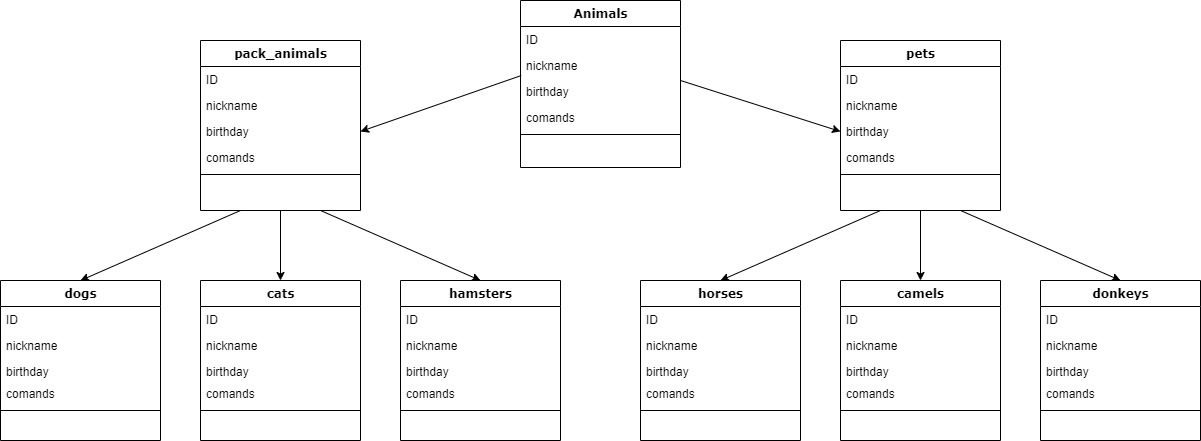

The diagram above was exported from draw.io. Its source (the exported page's mxGraphModel, read from the mxfile embedded in the PNG):
<mxGraphModel dx="1437" dy="868" grid="1" gridSize="10" guides="1" tooltips="1" connect="1" arrows="1" fold="1" page="1" pageScale="1" pageWidth="1100" pageHeight="850" background="none" math="0" shadow="0">
  <root>
    <mxCell id="0" />
    <mxCell id="1" parent="0" />
    <mxCell id="78961159f06e98e8-17" value="Animals" style="swimlane;html=1;fontStyle=1;align=center;verticalAlign=top;childLayout=stackLayout;horizontal=1;startSize=26;horizontalStack=0;resizeParent=1;resizeLast=0;collapsible=1;marginBottom=0;swimlaneFillColor=#ffffff;rounded=0;shadow=0;comic=0;labelBackgroundColor=none;strokeWidth=1;fillColor=none;fontFamily=Verdana;fontSize=12" parent="1" vertex="1">
      <mxGeometry x="520" width="160" height="167" as="geometry" />
    </mxCell>
    <mxCell id="78961159f06e98e8-21" value="ID" style="text;html=1;strokeColor=none;fillColor=none;align=left;verticalAlign=top;spacingLeft=4;spacingRight=4;whiteSpace=wrap;overflow=hidden;rotatable=0;points=[[0,0.5],[1,0.5]];portConstraint=eastwest;" parent="78961159f06e98e8-17" vertex="1">
      <mxGeometry y="26" width="160" height="26" as="geometry" />
    </mxCell>
    <mxCell id="78961159f06e98e8-23" value="nickname" style="text;html=1;strokeColor=none;fillColor=none;align=left;verticalAlign=top;spacingLeft=4;spacingRight=4;whiteSpace=wrap;overflow=hidden;rotatable=0;points=[[0,0.5],[1,0.5]];portConstraint=eastwest;" parent="78961159f06e98e8-17" vertex="1">
      <mxGeometry y="52" width="160" height="26" as="geometry" />
    </mxCell>
    <mxCell id="78961159f06e98e8-25" value="birthday" style="text;html=1;strokeColor=none;fillColor=none;align=left;verticalAlign=top;spacingLeft=4;spacingRight=4;whiteSpace=wrap;overflow=hidden;rotatable=0;points=[[0,0.5],[1,0.5]];portConstraint=eastwest;" parent="78961159f06e98e8-17" vertex="1">
      <mxGeometry y="78" width="160" height="26" as="geometry" />
    </mxCell>
    <mxCell id="78961159f06e98e8-24" value="comands" style="text;html=1;strokeColor=none;fillColor=none;align=left;verticalAlign=top;spacingLeft=4;spacingRight=4;whiteSpace=wrap;overflow=hidden;rotatable=0;points=[[0,0.5],[1,0.5]];portConstraint=eastwest;" parent="78961159f06e98e8-17" vertex="1">
      <mxGeometry y="104" width="160" height="26" as="geometry" />
    </mxCell>
    <mxCell id="78961159f06e98e8-19" value="" style="line;html=1;strokeWidth=1;fillColor=none;align=left;verticalAlign=middle;spacingTop=-1;spacingLeft=3;spacingRight=3;rotatable=0;labelPosition=right;points=[];portConstraint=eastwest;" parent="78961159f06e98e8-17" vertex="1">
      <mxGeometry y="130" width="160" height="8" as="geometry" />
    </mxCell>
    <mxCell id="78961159f06e98e8-30" value="pets" style="swimlane;html=1;fontStyle=1;align=center;verticalAlign=top;childLayout=stackLayout;horizontal=1;startSize=26;horizontalStack=0;resizeParent=1;resizeLast=0;collapsible=1;marginBottom=0;swimlaneFillColor=#ffffff;rounded=0;shadow=0;comic=0;labelBackgroundColor=none;strokeWidth=1;fillColor=none;fontFamily=Verdana;fontSize=12" parent="1" vertex="1">
      <mxGeometry x="840" y="40" width="160" height="170" as="geometry" />
    </mxCell>
    <mxCell id="78961159f06e98e8-31" value="ID" style="text;html=1;strokeColor=none;fillColor=none;align=left;verticalAlign=top;spacingLeft=4;spacingRight=4;whiteSpace=wrap;overflow=hidden;rotatable=0;points=[[0,0.5],[1,0.5]];portConstraint=eastwest;" parent="78961159f06e98e8-30" vertex="1">
      <mxGeometry y="26" width="160" height="26" as="geometry" />
    </mxCell>
    <mxCell id="78961159f06e98e8-32" value="nickname" style="text;html=1;strokeColor=none;fillColor=none;align=left;verticalAlign=top;spacingLeft=4;spacingRight=4;whiteSpace=wrap;overflow=hidden;rotatable=0;points=[[0,0.5],[1,0.5]];portConstraint=eastwest;" parent="78961159f06e98e8-30" vertex="1">
      <mxGeometry y="52" width="160" height="26" as="geometry" />
    </mxCell>
    <mxCell id="78961159f06e98e8-33" value="birthday" style="text;html=1;strokeColor=none;fillColor=none;align=left;verticalAlign=top;spacingLeft=4;spacingRight=4;whiteSpace=wrap;overflow=hidden;rotatable=0;points=[[0,0.5],[1,0.5]];portConstraint=eastwest;" parent="78961159f06e98e8-30" vertex="1">
      <mxGeometry y="78" width="160" height="26" as="geometry" />
    </mxCell>
    <mxCell id="78961159f06e98e8-34" value="comands" style="text;html=1;strokeColor=none;fillColor=none;align=left;verticalAlign=top;spacingLeft=4;spacingRight=4;whiteSpace=wrap;overflow=hidden;rotatable=0;points=[[0,0.5],[1,0.5]];portConstraint=eastwest;" parent="78961159f06e98e8-30" vertex="1">
      <mxGeometry y="104" width="160" height="26" as="geometry" />
    </mxCell>
    <mxCell id="78961159f06e98e8-38" value="" style="line;html=1;strokeWidth=1;fillColor=none;align=left;verticalAlign=middle;spacingTop=-1;spacingLeft=3;spacingRight=3;rotatable=0;labelPosition=right;points=[];portConstraint=eastwest;" parent="78961159f06e98e8-30" vertex="1">
      <mxGeometry y="130" width="160" height="8" as="geometry" />
    </mxCell>
    <mxCell id="78961159f06e98e8-56" value="dogs" style="swimlane;html=1;fontStyle=1;align=center;verticalAlign=top;childLayout=stackLayout;horizontal=1;startSize=26;horizontalStack=0;resizeParent=1;resizeLast=0;collapsible=1;marginBottom=0;swimlaneFillColor=#ffffff;rounded=0;shadow=0;comic=0;labelBackgroundColor=none;strokeWidth=1;fillColor=none;fontFamily=Verdana;fontSize=12" parent="1" vertex="1">
      <mxGeometry y="280" width="160" height="160" as="geometry" />
    </mxCell>
    <mxCell id="78961159f06e98e8-57" value="ID" style="text;html=1;strokeColor=none;fillColor=none;align=left;verticalAlign=top;spacingLeft=4;spacingRight=4;whiteSpace=wrap;overflow=hidden;rotatable=0;points=[[0,0.5],[1,0.5]];portConstraint=eastwest;" parent="78961159f06e98e8-56" vertex="1">
      <mxGeometry y="26" width="160" height="26" as="geometry" />
    </mxCell>
    <mxCell id="78961159f06e98e8-58" value="nickname" style="text;html=1;strokeColor=none;fillColor=none;align=left;verticalAlign=top;spacingLeft=4;spacingRight=4;whiteSpace=wrap;overflow=hidden;rotatable=0;points=[[0,0.5],[1,0.5]];portConstraint=eastwest;" parent="78961159f06e98e8-56" vertex="1">
      <mxGeometry y="52" width="160" height="26" as="geometry" />
    </mxCell>
    <mxCell id="78961159f06e98e8-59" value="birthday" style="text;html=1;strokeColor=none;fillColor=none;align=left;verticalAlign=top;spacingLeft=4;spacingRight=4;whiteSpace=wrap;overflow=hidden;rotatable=0;points=[[0,0.5],[1,0.5]];portConstraint=eastwest;" parent="78961159f06e98e8-56" vertex="1">
      <mxGeometry y="78" width="160" height="22" as="geometry" />
    </mxCell>
    <mxCell id="78961159f06e98e8-60" value="comands" style="text;html=1;strokeColor=none;fillColor=none;align=left;verticalAlign=top;spacingLeft=4;spacingRight=4;whiteSpace=wrap;overflow=hidden;rotatable=0;points=[[0,0.5],[1,0.5]];portConstraint=eastwest;" parent="78961159f06e98e8-56" vertex="1">
      <mxGeometry y="100" width="160" height="26" as="geometry" />
    </mxCell>
    <mxCell id="78961159f06e98e8-64" value="" style="line;html=1;strokeWidth=1;fillColor=none;align=left;verticalAlign=middle;spacingTop=-1;spacingLeft=3;spacingRight=3;rotatable=0;labelPosition=right;points=[];portConstraint=eastwest;" parent="78961159f06e98e8-56" vertex="1">
      <mxGeometry y="126" width="160" height="8" as="geometry" />
    </mxCell>
    <mxCell id="78961159f06e98e8-69" value="pack_animals" style="swimlane;html=1;fontStyle=1;align=center;verticalAlign=top;childLayout=stackLayout;horizontal=1;startSize=26;horizontalStack=0;resizeParent=1;resizeLast=0;collapsible=1;marginBottom=0;swimlaneFillColor=#ffffff;rounded=0;shadow=0;comic=0;labelBackgroundColor=none;strokeWidth=1;fillColor=none;fontFamily=Verdana;fontSize=12" parent="1" vertex="1">
      <mxGeometry x="200" y="40" width="160" height="170" as="geometry" />
    </mxCell>
    <mxCell id="78961159f06e98e8-70" value="ID" style="text;html=1;strokeColor=none;fillColor=none;align=left;verticalAlign=top;spacingLeft=4;spacingRight=4;whiteSpace=wrap;overflow=hidden;rotatable=0;points=[[0,0.5],[1,0.5]];portConstraint=eastwest;" parent="78961159f06e98e8-69" vertex="1">
      <mxGeometry y="26" width="160" height="26" as="geometry" />
    </mxCell>
    <mxCell id="78961159f06e98e8-71" value="nickname" style="text;html=1;strokeColor=none;fillColor=none;align=left;verticalAlign=top;spacingLeft=4;spacingRight=4;whiteSpace=wrap;overflow=hidden;rotatable=0;points=[[0,0.5],[1,0.5]];portConstraint=eastwest;" parent="78961159f06e98e8-69" vertex="1">
      <mxGeometry y="52" width="160" height="26" as="geometry" />
    </mxCell>
    <mxCell id="78961159f06e98e8-72" value="birthday" style="text;html=1;strokeColor=none;fillColor=none;align=left;verticalAlign=top;spacingLeft=4;spacingRight=4;whiteSpace=wrap;overflow=hidden;rotatable=0;points=[[0,0.5],[1,0.5]];portConstraint=eastwest;" parent="78961159f06e98e8-69" vertex="1">
      <mxGeometry y="78" width="160" height="26" as="geometry" />
    </mxCell>
    <mxCell id="78961159f06e98e8-74" value="comands" style="text;html=1;strokeColor=none;fillColor=none;align=left;verticalAlign=top;spacingLeft=4;spacingRight=4;whiteSpace=wrap;overflow=hidden;rotatable=0;points=[[0,0.5],[1,0.5]];portConstraint=eastwest;" parent="78961159f06e98e8-69" vertex="1">
      <mxGeometry y="104" width="160" height="26" as="geometry" />
    </mxCell>
    <mxCell id="78961159f06e98e8-77" value="" style="line;html=1;strokeWidth=1;fillColor=none;align=left;verticalAlign=middle;spacingTop=-1;spacingLeft=3;spacingRight=3;rotatable=0;labelPosition=right;points=[];portConstraint=eastwest;" parent="78961159f06e98e8-69" vertex="1">
      <mxGeometry y="130" width="160" height="8" as="geometry" />
    </mxCell>
    <mxCell id="Kii1ZWGHV6CWfeHB3bdA-2" value="" style="endArrow=classic;html=1;rounded=0;exitX=0.005;exitY=-0.115;exitDx=0;exitDy=0;exitPerimeter=0;entryX=1;entryY=0.5;entryDx=0;entryDy=0;" edge="1" parent="1" source="78961159f06e98e8-25" target="78961159f06e98e8-72">
      <mxGeometry width="50" height="50" relative="1" as="geometry">
        <mxPoint x="420" y="130" as="sourcePoint" />
        <mxPoint x="470" y="80" as="targetPoint" />
      </mxGeometry>
    </mxCell>
    <mxCell id="Kii1ZWGHV6CWfeHB3bdA-3" value="" style="endArrow=classic;html=1;rounded=0;entryX=0;entryY=0.5;entryDx=0;entryDy=0;exitX=1;exitY=0.077;exitDx=0;exitDy=0;exitPerimeter=0;" edge="1" parent="1" source="78961159f06e98e8-25" target="78961159f06e98e8-33">
      <mxGeometry width="50" height="50" relative="1" as="geometry">
        <mxPoint x="700" y="90" as="sourcePoint" />
        <mxPoint x="750" y="40" as="targetPoint" />
      </mxGeometry>
    </mxCell>
    <mxCell id="Kii1ZWGHV6CWfeHB3bdA-23" value="" style="endArrow=classic;html=1;rounded=0;exitX=0.25;exitY=1;exitDx=0;exitDy=0;entryX=0.5;entryY=0;entryDx=0;entryDy=0;" edge="1" parent="1" source="78961159f06e98e8-69" target="78961159f06e98e8-56">
      <mxGeometry width="50" height="50" relative="1" as="geometry">
        <mxPoint x="670" y="470" as="sourcePoint" />
        <mxPoint x="720" y="420" as="targetPoint" />
      </mxGeometry>
    </mxCell>
    <mxCell id="Kii1ZWGHV6CWfeHB3bdA-24" value="" style="endArrow=classic;html=1;rounded=0;exitX=0.5;exitY=1;exitDx=0;exitDy=0;entryX=0.5;entryY=0;entryDx=0;entryDy=0;" edge="1" parent="1" source="78961159f06e98e8-69">
      <mxGeometry width="50" height="50" relative="1" as="geometry">
        <mxPoint x="680" y="480" as="sourcePoint" />
        <mxPoint x="280" y="280" as="targetPoint" />
      </mxGeometry>
    </mxCell>
    <mxCell id="Kii1ZWGHV6CWfeHB3bdA-25" value="" style="endArrow=classic;html=1;rounded=0;exitX=0.75;exitY=1;exitDx=0;exitDy=0;entryX=0.5;entryY=0;entryDx=0;entryDy=0;" edge="1" parent="1" source="78961159f06e98e8-69">
      <mxGeometry width="50" height="50" relative="1" as="geometry">
        <mxPoint x="690" y="490" as="sourcePoint" />
        <mxPoint x="480" y="280" as="targetPoint" />
      </mxGeometry>
    </mxCell>
    <mxCell id="Kii1ZWGHV6CWfeHB3bdA-26" value="" style="endArrow=classic;html=1;rounded=0;exitX=0.25;exitY=1;exitDx=0;exitDy=0;entryX=0.5;entryY=0;entryDx=0;entryDy=0;" edge="1" parent="1" source="78961159f06e98e8-30">
      <mxGeometry width="50" height="50" relative="1" as="geometry">
        <mxPoint x="700" y="500" as="sourcePoint" />
        <mxPoint x="720" y="280" as="targetPoint" />
      </mxGeometry>
    </mxCell>
    <mxCell id="Kii1ZWGHV6CWfeHB3bdA-27" value="" style="endArrow=classic;html=1;rounded=0;exitX=0.5;exitY=1;exitDx=0;exitDy=0;" edge="1" parent="1" source="78961159f06e98e8-30">
      <mxGeometry width="50" height="50" relative="1" as="geometry">
        <mxPoint x="710" y="510" as="sourcePoint" />
        <mxPoint x="920" y="280" as="targetPoint" />
      </mxGeometry>
    </mxCell>
    <mxCell id="Kii1ZWGHV6CWfeHB3bdA-28" value="" style="endArrow=classic;html=1;rounded=0;exitX=0.75;exitY=1;exitDx=0;exitDy=0;entryX=0.5;entryY=0;entryDx=0;entryDy=0;" edge="1" parent="1" source="78961159f06e98e8-30">
      <mxGeometry width="50" height="50" relative="1" as="geometry">
        <mxPoint x="720" y="520" as="sourcePoint" />
        <mxPoint x="1120" y="280" as="targetPoint" />
      </mxGeometry>
    </mxCell>
    <mxCell id="Kii1ZWGHV6CWfeHB3bdA-29" value="cats" style="swimlane;html=1;fontStyle=1;align=center;verticalAlign=top;childLayout=stackLayout;horizontal=1;startSize=26;horizontalStack=0;resizeParent=1;resizeLast=0;collapsible=1;marginBottom=0;swimlaneFillColor=#ffffff;rounded=0;shadow=0;comic=0;labelBackgroundColor=none;strokeWidth=1;fillColor=none;fontFamily=Verdana;fontSize=12" vertex="1" parent="1">
      <mxGeometry x="200" y="280" width="160" height="160" as="geometry" />
    </mxCell>
    <mxCell id="Kii1ZWGHV6CWfeHB3bdA-30" value="ID" style="text;html=1;strokeColor=none;fillColor=none;align=left;verticalAlign=top;spacingLeft=4;spacingRight=4;whiteSpace=wrap;overflow=hidden;rotatable=0;points=[[0,0.5],[1,0.5]];portConstraint=eastwest;" vertex="1" parent="Kii1ZWGHV6CWfeHB3bdA-29">
      <mxGeometry y="26" width="160" height="26" as="geometry" />
    </mxCell>
    <mxCell id="Kii1ZWGHV6CWfeHB3bdA-31" value="nickname" style="text;html=1;strokeColor=none;fillColor=none;align=left;verticalAlign=top;spacingLeft=4;spacingRight=4;whiteSpace=wrap;overflow=hidden;rotatable=0;points=[[0,0.5],[1,0.5]];portConstraint=eastwest;" vertex="1" parent="Kii1ZWGHV6CWfeHB3bdA-29">
      <mxGeometry y="52" width="160" height="26" as="geometry" />
    </mxCell>
    <mxCell id="Kii1ZWGHV6CWfeHB3bdA-32" value="birthday" style="text;html=1;strokeColor=none;fillColor=none;align=left;verticalAlign=top;spacingLeft=4;spacingRight=4;whiteSpace=wrap;overflow=hidden;rotatable=0;points=[[0,0.5],[1,0.5]];portConstraint=eastwest;" vertex="1" parent="Kii1ZWGHV6CWfeHB3bdA-29">
      <mxGeometry y="78" width="160" height="22" as="geometry" />
    </mxCell>
    <mxCell id="Kii1ZWGHV6CWfeHB3bdA-33" value="comands" style="text;html=1;strokeColor=none;fillColor=none;align=left;verticalAlign=top;spacingLeft=4;spacingRight=4;whiteSpace=wrap;overflow=hidden;rotatable=0;points=[[0,0.5],[1,0.5]];portConstraint=eastwest;" vertex="1" parent="Kii1ZWGHV6CWfeHB3bdA-29">
      <mxGeometry y="100" width="160" height="26" as="geometry" />
    </mxCell>
    <mxCell id="Kii1ZWGHV6CWfeHB3bdA-34" value="" style="line;html=1;strokeWidth=1;fillColor=none;align=left;verticalAlign=middle;spacingTop=-1;spacingLeft=3;spacingRight=3;rotatable=0;labelPosition=right;points=[];portConstraint=eastwest;" vertex="1" parent="Kii1ZWGHV6CWfeHB3bdA-29">
      <mxGeometry y="126" width="160" height="8" as="geometry" />
    </mxCell>
    <mxCell id="Kii1ZWGHV6CWfeHB3bdA-35" value="hamsters" style="swimlane;html=1;fontStyle=1;align=center;verticalAlign=top;childLayout=stackLayout;horizontal=1;startSize=26;horizontalStack=0;resizeParent=1;resizeLast=0;collapsible=1;marginBottom=0;swimlaneFillColor=#ffffff;rounded=0;shadow=0;comic=0;labelBackgroundColor=none;strokeWidth=1;fillColor=none;fontFamily=Verdana;fontSize=12" vertex="1" parent="1">
      <mxGeometry x="400" y="280" width="160" height="160" as="geometry" />
    </mxCell>
    <mxCell id="Kii1ZWGHV6CWfeHB3bdA-36" value="ID" style="text;html=1;strokeColor=none;fillColor=none;align=left;verticalAlign=top;spacingLeft=4;spacingRight=4;whiteSpace=wrap;overflow=hidden;rotatable=0;points=[[0,0.5],[1,0.5]];portConstraint=eastwest;" vertex="1" parent="Kii1ZWGHV6CWfeHB3bdA-35">
      <mxGeometry y="26" width="160" height="26" as="geometry" />
    </mxCell>
    <mxCell id="Kii1ZWGHV6CWfeHB3bdA-37" value="nickname" style="text;html=1;strokeColor=none;fillColor=none;align=left;verticalAlign=top;spacingLeft=4;spacingRight=4;whiteSpace=wrap;overflow=hidden;rotatable=0;points=[[0,0.5],[1,0.5]];portConstraint=eastwest;" vertex="1" parent="Kii1ZWGHV6CWfeHB3bdA-35">
      <mxGeometry y="52" width="160" height="26" as="geometry" />
    </mxCell>
    <mxCell id="Kii1ZWGHV6CWfeHB3bdA-38" value="birthday" style="text;html=1;strokeColor=none;fillColor=none;align=left;verticalAlign=top;spacingLeft=4;spacingRight=4;whiteSpace=wrap;overflow=hidden;rotatable=0;points=[[0,0.5],[1,0.5]];portConstraint=eastwest;" vertex="1" parent="Kii1ZWGHV6CWfeHB3bdA-35">
      <mxGeometry y="78" width="160" height="22" as="geometry" />
    </mxCell>
    <mxCell id="Kii1ZWGHV6CWfeHB3bdA-39" value="comands" style="text;html=1;strokeColor=none;fillColor=none;align=left;verticalAlign=top;spacingLeft=4;spacingRight=4;whiteSpace=wrap;overflow=hidden;rotatable=0;points=[[0,0.5],[1,0.5]];portConstraint=eastwest;" vertex="1" parent="Kii1ZWGHV6CWfeHB3bdA-35">
      <mxGeometry y="100" width="160" height="26" as="geometry" />
    </mxCell>
    <mxCell id="Kii1ZWGHV6CWfeHB3bdA-40" value="" style="line;html=1;strokeWidth=1;fillColor=none;align=left;verticalAlign=middle;spacingTop=-1;spacingLeft=3;spacingRight=3;rotatable=0;labelPosition=right;points=[];portConstraint=eastwest;" vertex="1" parent="Kii1ZWGHV6CWfeHB3bdA-35">
      <mxGeometry y="126" width="160" height="8" as="geometry" />
    </mxCell>
    <mxCell id="Kii1ZWGHV6CWfeHB3bdA-41" value="horses" style="swimlane;html=1;fontStyle=1;align=center;verticalAlign=top;childLayout=stackLayout;horizontal=1;startSize=26;horizontalStack=0;resizeParent=1;resizeLast=0;collapsible=1;marginBottom=0;swimlaneFillColor=#ffffff;rounded=0;shadow=0;comic=0;labelBackgroundColor=none;strokeWidth=1;fillColor=none;fontFamily=Verdana;fontSize=12" vertex="1" parent="1">
      <mxGeometry x="640" y="280" width="160" height="160" as="geometry" />
    </mxCell>
    <mxCell id="Kii1ZWGHV6CWfeHB3bdA-42" value="ID" style="text;html=1;strokeColor=none;fillColor=none;align=left;verticalAlign=top;spacingLeft=4;spacingRight=4;whiteSpace=wrap;overflow=hidden;rotatable=0;points=[[0,0.5],[1,0.5]];portConstraint=eastwest;" vertex="1" parent="Kii1ZWGHV6CWfeHB3bdA-41">
      <mxGeometry y="26" width="160" height="26" as="geometry" />
    </mxCell>
    <mxCell id="Kii1ZWGHV6CWfeHB3bdA-43" value="nickname" style="text;html=1;strokeColor=none;fillColor=none;align=left;verticalAlign=top;spacingLeft=4;spacingRight=4;whiteSpace=wrap;overflow=hidden;rotatable=0;points=[[0,0.5],[1,0.5]];portConstraint=eastwest;" vertex="1" parent="Kii1ZWGHV6CWfeHB3bdA-41">
      <mxGeometry y="52" width="160" height="26" as="geometry" />
    </mxCell>
    <mxCell id="Kii1ZWGHV6CWfeHB3bdA-44" value="birthday" style="text;html=1;strokeColor=none;fillColor=none;align=left;verticalAlign=top;spacingLeft=4;spacingRight=4;whiteSpace=wrap;overflow=hidden;rotatable=0;points=[[0,0.5],[1,0.5]];portConstraint=eastwest;" vertex="1" parent="Kii1ZWGHV6CWfeHB3bdA-41">
      <mxGeometry y="78" width="160" height="22" as="geometry" />
    </mxCell>
    <mxCell id="Kii1ZWGHV6CWfeHB3bdA-45" value="comands" style="text;html=1;strokeColor=none;fillColor=none;align=left;verticalAlign=top;spacingLeft=4;spacingRight=4;whiteSpace=wrap;overflow=hidden;rotatable=0;points=[[0,0.5],[1,0.5]];portConstraint=eastwest;" vertex="1" parent="Kii1ZWGHV6CWfeHB3bdA-41">
      <mxGeometry y="100" width="160" height="26" as="geometry" />
    </mxCell>
    <mxCell id="Kii1ZWGHV6CWfeHB3bdA-46" value="" style="line;html=1;strokeWidth=1;fillColor=none;align=left;verticalAlign=middle;spacingTop=-1;spacingLeft=3;spacingRight=3;rotatable=0;labelPosition=right;points=[];portConstraint=eastwest;" vertex="1" parent="Kii1ZWGHV6CWfeHB3bdA-41">
      <mxGeometry y="126" width="160" height="8" as="geometry" />
    </mxCell>
    <mxCell id="Kii1ZWGHV6CWfeHB3bdA-47" value="camels" style="swimlane;html=1;fontStyle=1;align=center;verticalAlign=top;childLayout=stackLayout;horizontal=1;startSize=26;horizontalStack=0;resizeParent=1;resizeLast=0;collapsible=1;marginBottom=0;swimlaneFillColor=#ffffff;rounded=0;shadow=0;comic=0;labelBackgroundColor=none;strokeWidth=1;fillColor=none;fontFamily=Verdana;fontSize=12" vertex="1" parent="1">
      <mxGeometry x="840" y="280" width="160" height="160" as="geometry" />
    </mxCell>
    <mxCell id="Kii1ZWGHV6CWfeHB3bdA-48" value="ID" style="text;html=1;strokeColor=none;fillColor=none;align=left;verticalAlign=top;spacingLeft=4;spacingRight=4;whiteSpace=wrap;overflow=hidden;rotatable=0;points=[[0,0.5],[1,0.5]];portConstraint=eastwest;" vertex="1" parent="Kii1ZWGHV6CWfeHB3bdA-47">
      <mxGeometry y="26" width="160" height="26" as="geometry" />
    </mxCell>
    <mxCell id="Kii1ZWGHV6CWfeHB3bdA-49" value="nickname" style="text;html=1;strokeColor=none;fillColor=none;align=left;verticalAlign=top;spacingLeft=4;spacingRight=4;whiteSpace=wrap;overflow=hidden;rotatable=0;points=[[0,0.5],[1,0.5]];portConstraint=eastwest;" vertex="1" parent="Kii1ZWGHV6CWfeHB3bdA-47">
      <mxGeometry y="52" width="160" height="26" as="geometry" />
    </mxCell>
    <mxCell id="Kii1ZWGHV6CWfeHB3bdA-50" value="birthday" style="text;html=1;strokeColor=none;fillColor=none;align=left;verticalAlign=top;spacingLeft=4;spacingRight=4;whiteSpace=wrap;overflow=hidden;rotatable=0;points=[[0,0.5],[1,0.5]];portConstraint=eastwest;" vertex="1" parent="Kii1ZWGHV6CWfeHB3bdA-47">
      <mxGeometry y="78" width="160" height="22" as="geometry" />
    </mxCell>
    <mxCell id="Kii1ZWGHV6CWfeHB3bdA-51" value="comands" style="text;html=1;strokeColor=none;fillColor=none;align=left;verticalAlign=top;spacingLeft=4;spacingRight=4;whiteSpace=wrap;overflow=hidden;rotatable=0;points=[[0,0.5],[1,0.5]];portConstraint=eastwest;" vertex="1" parent="Kii1ZWGHV6CWfeHB3bdA-47">
      <mxGeometry y="100" width="160" height="26" as="geometry" />
    </mxCell>
    <mxCell id="Kii1ZWGHV6CWfeHB3bdA-52" value="" style="line;html=1;strokeWidth=1;fillColor=none;align=left;verticalAlign=middle;spacingTop=-1;spacingLeft=3;spacingRight=3;rotatable=0;labelPosition=right;points=[];portConstraint=eastwest;" vertex="1" parent="Kii1ZWGHV6CWfeHB3bdA-47">
      <mxGeometry y="126" width="160" height="8" as="geometry" />
    </mxCell>
    <mxCell id="Kii1ZWGHV6CWfeHB3bdA-53" value="donkeys" style="swimlane;html=1;fontStyle=1;align=center;verticalAlign=top;childLayout=stackLayout;horizontal=1;startSize=26;horizontalStack=0;resizeParent=1;resizeLast=0;collapsible=1;marginBottom=0;swimlaneFillColor=#ffffff;rounded=0;shadow=0;comic=0;labelBackgroundColor=none;strokeWidth=1;fillColor=none;fontFamily=Verdana;fontSize=12" vertex="1" parent="1">
      <mxGeometry x="1040" y="280" width="160" height="160" as="geometry" />
    </mxCell>
    <mxCell id="Kii1ZWGHV6CWfeHB3bdA-54" value="ID" style="text;html=1;strokeColor=none;fillColor=none;align=left;verticalAlign=top;spacingLeft=4;spacingRight=4;whiteSpace=wrap;overflow=hidden;rotatable=0;points=[[0,0.5],[1,0.5]];portConstraint=eastwest;" vertex="1" parent="Kii1ZWGHV6CWfeHB3bdA-53">
      <mxGeometry y="26" width="160" height="26" as="geometry" />
    </mxCell>
    <mxCell id="Kii1ZWGHV6CWfeHB3bdA-55" value="nickname" style="text;html=1;strokeColor=none;fillColor=none;align=left;verticalAlign=top;spacingLeft=4;spacingRight=4;whiteSpace=wrap;overflow=hidden;rotatable=0;points=[[0,0.5],[1,0.5]];portConstraint=eastwest;" vertex="1" parent="Kii1ZWGHV6CWfeHB3bdA-53">
      <mxGeometry y="52" width="160" height="26" as="geometry" />
    </mxCell>
    <mxCell id="Kii1ZWGHV6CWfeHB3bdA-56" value="birthday" style="text;html=1;strokeColor=none;fillColor=none;align=left;verticalAlign=top;spacingLeft=4;spacingRight=4;whiteSpace=wrap;overflow=hidden;rotatable=0;points=[[0,0.5],[1,0.5]];portConstraint=eastwest;" vertex="1" parent="Kii1ZWGHV6CWfeHB3bdA-53">
      <mxGeometry y="78" width="160" height="22" as="geometry" />
    </mxCell>
    <mxCell id="Kii1ZWGHV6CWfeHB3bdA-57" value="comands" style="text;html=1;strokeColor=none;fillColor=none;align=left;verticalAlign=top;spacingLeft=4;spacingRight=4;whiteSpace=wrap;overflow=hidden;rotatable=0;points=[[0,0.5],[1,0.5]];portConstraint=eastwest;" vertex="1" parent="Kii1ZWGHV6CWfeHB3bdA-53">
      <mxGeometry y="100" width="160" height="26" as="geometry" />
    </mxCell>
    <mxCell id="Kii1ZWGHV6CWfeHB3bdA-58" value="" style="line;html=1;strokeWidth=1;fillColor=none;align=left;verticalAlign=middle;spacingTop=-1;spacingLeft=3;spacingRight=3;rotatable=0;labelPosition=right;points=[];portConstraint=eastwest;" vertex="1" parent="Kii1ZWGHV6CWfeHB3bdA-53">
      <mxGeometry y="126" width="160" height="8" as="geometry" />
    </mxCell>
  </root>
</mxGraphModel>